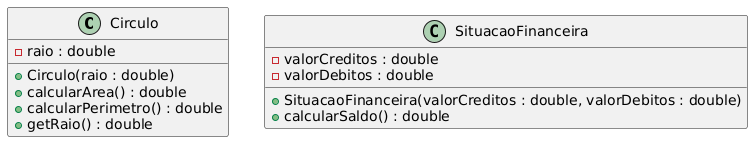

The diagram above was rendered by PlantUML. Its source (embedded in the PNG):
@startuml
class Circulo {
    - raio : double
    + Circulo(raio : double)
    + calcularArea() : double
    + calcularPerimetro() : double
    + getRaio() : double
}

class SituacaoFinanceira {
    - valorCreditos : double
    - valorDebitos : double
    + SituacaoFinanceira(valorCreditos : double, valorDebitos : double)
    + calcularSaldo() : double
}
@enduml